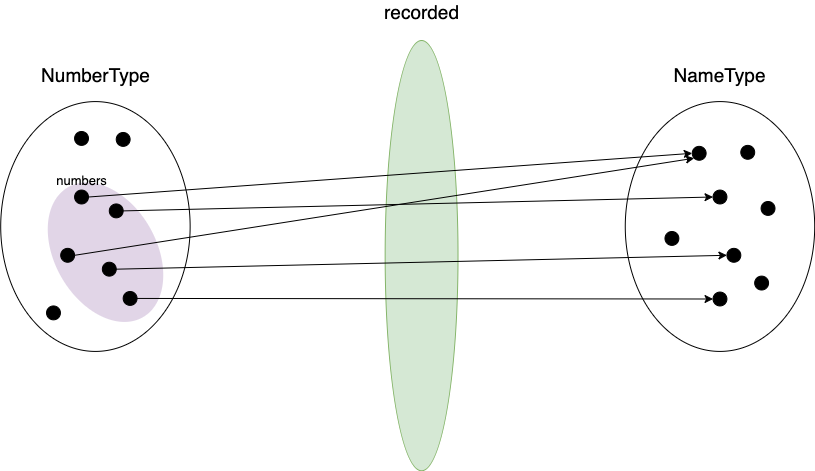

The diagram above was exported from draw.io. Its source (the exported page's mxGraphModel, read from the mxfile embedded in the PNG):
<mxGraphModel dx="1377" dy="769" grid="1" gridSize="10" guides="1" tooltips="1" connect="1" arrows="1" fold="1" page="1" pageScale="1" pageWidth="1600" pageHeight="1200" math="0" shadow="0">
  <root>
    <mxCell id="0" />
    <mxCell id="1" parent="0" />
    <mxCell id="vQXiVhMa4JkpVgTAphm6-1" value="" style="ellipse;whiteSpace=wrap;html=1;rotation=90;" parent="1" vertex="1">
      <mxGeometry x="150.00172413793103" y="310.2857142857143" width="249.82758620689657" height="189.42857142857142" as="geometry" />
    </mxCell>
    <mxCell id="vQXiVhMa4JkpVgTAphm6-2" value="" style="ellipse;whiteSpace=wrap;html=1;rotation=90;strokeColor=#82b366;fillColor=#d5e8d4;" parent="1" vertex="1">
      <mxGeometry x="385.95" y="397.71428571428567" width="430.2586206896552" height="72.85714285714285" as="geometry" />
    </mxCell>
    <mxCell id="vQXiVhMa4JkpVgTAphm6-4" value="&lt;font style=&quot;font-size: 19px&quot;&gt;recorded&lt;/font&gt;" style="text;html=1;align=center;verticalAlign=middle;resizable=0;points=[];autosize=1;" parent="1" vertex="1">
      <mxGeometry x="556.0827586206897" y="180" width="90" height="20" as="geometry" />
    </mxCell>
    <mxCell id="vQXiVhMa4JkpVgTAphm6-5" value="&lt;font style=&quot;font-size: 19px&quot;&gt;NumberType&lt;/font&gt;" style="text;html=1;align=center;verticalAlign=middle;resizable=0;points=[];autosize=1;" parent="1" vertex="1">
      <mxGeometry x="214.9189655172414" y="242.85714285714283" width="120" height="20" as="geometry" />
    </mxCell>
    <mxCell id="vQXiVhMa4JkpVgTAphm6-6" value="&lt;font style=&quot;font-size: 19px&quot;&gt;NameType&lt;br&gt;&lt;/font&gt;" style="text;html=1;align=center;verticalAlign=middle;resizable=0;points=[];autosize=1;" parent="1" vertex="1">
      <mxGeometry x="844.4868965517243" y="242.85714285714283" width="110" height="20" as="geometry" />
    </mxCell>
    <mxCell id="vQXiVhMa4JkpVgTAphm6-7" value="" style="ellipse;whiteSpace=wrap;html=1;rotation=90;" parent="1" vertex="1">
      <mxGeometry x="774.5706896551725" y="310.2857142857143" width="249.82758620689657" height="189.42857142857142" as="geometry" />
    </mxCell>
    <mxCell id="4vq0AIQPYAd2vLmRBMLJ-1" value="" style="ellipse;whiteSpace=wrap;html=1;fillColor=#e1d5e7;strokeColor=none;rotation=-120;" parent="1" vertex="1">
      <mxGeometry x="210.00000000000006" y="380" width="150" height="101.43" as="geometry" />
    </mxCell>
    <mxCell id="vQXiVhMa4JkpVgTAphm6-21" value="" style="ellipse;whiteSpace=wrap;html=1;aspect=fixed;fillColor=#000000;" parent="1" vertex="1">
      <mxGeometry x="240.21344827586208" y="426.85714285714283" width="13.879310344827587" height="13.879310344827587" as="geometry" />
    </mxCell>
    <mxCell id="vQXiVhMa4JkpVgTAphm6-28" value="" style="ellipse;whiteSpace=wrap;html=1;aspect=fixed;fillColor=#000000;" parent="1" vertex="1">
      <mxGeometry x="871.7258620689656" y="324.8571428571429" width="13.879310344827587" height="13.879310344827587" as="geometry" />
    </mxCell>
    <mxCell id="vQXiVhMa4JkpVgTAphm6-29" value="" style="ellipse;whiteSpace=wrap;html=1;aspect=fixed;fillColor=#000000;" parent="1" vertex="1">
      <mxGeometry x="892.544827586207" y="368.57142857142856" width="13.879310344827587" height="13.879310344827587" as="geometry" />
    </mxCell>
    <mxCell id="vQXiVhMa4JkpVgTAphm6-31" value="" style="ellipse;whiteSpace=wrap;html=1;aspect=fixed;fillColor=#000000;" parent="1" vertex="1">
      <mxGeometry x="892.544827586207" y="470.57142857142856" width="13.879310344827587" height="13.879310344827587" as="geometry" />
    </mxCell>
    <mxCell id="vQXiVhMa4JkpVgTAphm6-32" value="" style="ellipse;whiteSpace=wrap;html=1;aspect=fixed;fillColor=#000000;" parent="1" vertex="1">
      <mxGeometry x="906.4241379310346" y="426.85714285714283" width="13.879310344827587" height="13.879310344827587" as="geometry" />
    </mxCell>
    <mxCell id="vQXiVhMa4JkpVgTAphm6-35" value="" style="endArrow=classic;html=1;entryX=0;entryY=0.5;entryDx=0;entryDy=0;exitX=1;exitY=0.5;exitDx=0;exitDy=0;" parent="1" source="vQXiVhMa4JkpVgTAphm6-16" target="vQXiVhMa4JkpVgTAphm6-28" edge="1">
      <mxGeometry x="184.7" y="150" width="50" height="50" as="geometry">
        <mxPoint x="309.61379310344824" y="368.57142857142856" as="sourcePoint" />
        <mxPoint x="379.0103448275862" y="295.71428571428567" as="targetPoint" />
      </mxGeometry>
    </mxCell>
    <mxCell id="vQXiVhMa4JkpVgTAphm6-36" value="" style="endArrow=classic;html=1;entryX=0;entryY=0.5;entryDx=0;entryDy=0;exitX=1;exitY=0.5;exitDx=0;exitDy=0;" parent="1" source="vQXiVhMa4JkpVgTAphm6-19" target="vQXiVhMa4JkpVgTAphm6-31" edge="1">
      <mxGeometry x="184.7" y="150" width="50" height="50" as="geometry">
        <mxPoint x="308.2258620689655" y="486.59999999999997" as="sourcePoint" />
        <mxPoint x="1149.3120689655173" y="222.85714285714283" as="targetPoint" />
      </mxGeometry>
    </mxCell>
    <mxCell id="vQXiVhMa4JkpVgTAphm6-37" value="" style="endArrow=classic;html=1;exitX=1;exitY=0.5;exitDx=0;exitDy=0;entryX=0;entryY=0.5;entryDx=0;entryDy=0;" parent="1" source="vQXiVhMa4JkpVgTAphm6-18" target="vQXiVhMa4JkpVgTAphm6-29" edge="1">
      <mxGeometry x="184.7" y="150" width="50" height="50" as="geometry">
        <mxPoint x="316.5534482758621" y="397.71428571428567" as="sourcePoint" />
        <mxPoint x="963.3293103448277" y="381.6857142857143" as="targetPoint" />
      </mxGeometry>
    </mxCell>
    <mxCell id="vQXiVhMa4JkpVgTAphm6-38" value="" style="endArrow=classic;html=1;entryX=0;entryY=0.5;entryDx=0;entryDy=0;exitX=1;exitY=0.5;exitDx=0;exitDy=0;" parent="1" source="vQXiVhMa4JkpVgTAphm6-17" target="vQXiVhMa4JkpVgTAphm6-32" edge="1">
      <mxGeometry x="184.7" y="150" width="50" height="50" as="geometry">
        <mxPoint x="288.7948275862069" y="470.57142857142856" as="sourcePoint" />
        <mxPoint x="358.1913793103448" y="397.71428571428567" as="targetPoint" />
      </mxGeometry>
    </mxCell>
    <mxCell id="vQXiVhMa4JkpVgTAphm6-39" value="" style="endArrow=classic;html=1;exitX=1;exitY=0.5;exitDx=0;exitDy=0;entryX=0;entryY=1;entryDx=0;entryDy=0;" parent="1" source="vQXiVhMa4JkpVgTAphm6-21" target="vQXiVhMa4JkpVgTAphm6-28" edge="1">
      <mxGeometry x="184.7" y="150" width="50" height="50" as="geometry">
        <mxPoint x="330.43275862068964" y="441.4285714285714" as="sourcePoint" />
        <mxPoint x="483.1051724137931" y="820.2857142857142" as="targetPoint" />
      </mxGeometry>
    </mxCell>
    <mxCell id="4vq0AIQPYAd2vLmRBMLJ-3" value="" style="ellipse;whiteSpace=wrap;html=1;aspect=fixed;fillColor=#000000;" parent="1" vertex="1">
      <mxGeometry x="254.0944827586207" y="310.00142857142856" width="13.879310344827587" height="13.879310344827587" as="geometry" />
    </mxCell>
    <mxCell id="4vq0AIQPYAd2vLmRBMLJ-4" value="" style="ellipse;whiteSpace=wrap;html=1;aspect=fixed;fillColor=#000000;" parent="1" vertex="1">
      <mxGeometry x="295.7344827586207" y="310.9814285714285" width="13.879310344827587" height="13.879310344827587" as="geometry" />
    </mxCell>
    <mxCell id="vQXiVhMa4JkpVgTAphm6-17" value="" style="ellipse;whiteSpace=wrap;html=1;aspect=fixed;fillColor=#000000;" parent="1" vertex="1">
      <mxGeometry x="281.8548275862069" y="440.74" width="13.879310344827587" height="13.879310344827587" as="geometry" />
    </mxCell>
    <mxCell id="vQXiVhMa4JkpVgTAphm6-19" value="" style="ellipse;whiteSpace=wrap;html=1;aspect=fixed;fillColor=#000000;" parent="1" vertex="1">
      <mxGeometry x="302.6744827586207" y="470.0028571428571" width="13.879310344827587" height="13.879310344827587" as="geometry" />
    </mxCell>
    <mxCell id="vQXiVhMa4JkpVgTAphm6-40" value="" style="ellipse;whiteSpace=wrap;html=1;aspect=fixed;fillColor=#000000;" parent="1" vertex="1">
      <mxGeometry x="226.0358620689655" y="484.45428571428573" width="13.879310344827587" height="13.879310344827587" as="geometry" />
    </mxCell>
    <mxCell id="vQXiVhMa4JkpVgTAphm6-16" value="" style="ellipse;whiteSpace=wrap;html=1;aspect=fixed;fillColor=#000000;" parent="1" vertex="1">
      <mxGeometry x="254.0944827586207" y="368.57142857142856" width="13.879310344827587" height="13.879310344827587" as="geometry" />
    </mxCell>
    <mxCell id="vQXiVhMa4JkpVgTAphm6-18" value="" style="ellipse;whiteSpace=wrap;html=1;aspect=fixed;fillColor=#000000;" parent="1" vertex="1">
      <mxGeometry x="288.79413793103447" y="382.4542857142857" width="13.879310344827587" height="13.879310344827587" as="geometry" />
    </mxCell>
    <mxCell id="4vq0AIQPYAd2vLmRBMLJ-6" value="&lt;font style=&quot;font-size: 13px&quot;&gt;numbers&lt;/font&gt;" style="text;html=1;align=center;verticalAlign=middle;resizable=0;points=[];autosize=1;fontSize=13;" parent="1" vertex="1">
      <mxGeometry x="226.03896551724142" y="348.5671428571428" width="70" height="20" as="geometry" />
    </mxCell>
    <mxCell id="jPksZD5a7HXg--u-sceC-1" value="" style="ellipse;whiteSpace=wrap;html=1;aspect=fixed;fillColor=#000000;" vertex="1" parent="1">
      <mxGeometry x="920.304827586207" y="323.88142857142856" width="13.879310344827587" height="13.879310344827587" as="geometry" />
    </mxCell>
    <mxCell id="jPksZD5a7HXg--u-sceC-2" value="" style="ellipse;whiteSpace=wrap;html=1;aspect=fixed;fillColor=#000000;" vertex="1" parent="1">
      <mxGeometry x="844.4848275862071" y="410.00142857142856" width="13.879310344827587" height="13.879310344827587" as="geometry" />
    </mxCell>
    <mxCell id="jPksZD5a7HXg--u-sceC-3" value="" style="ellipse;whiteSpace=wrap;html=1;aspect=fixed;fillColor=#000000;" vertex="1" parent="1">
      <mxGeometry x="940.604827586207" y="380.00142857142856" width="13.879310344827587" height="13.879310344827587" as="geometry" />
    </mxCell>
    <mxCell id="jPksZD5a7HXg--u-sceC-4" value="" style="ellipse;whiteSpace=wrap;html=1;aspect=fixed;fillColor=#000000;" vertex="1" parent="1">
      <mxGeometry x="934.184827586207" y="454.62142857142857" width="13.879310344827587" height="13.879310344827587" as="geometry" />
    </mxCell>
  </root>
</mxGraphModel>